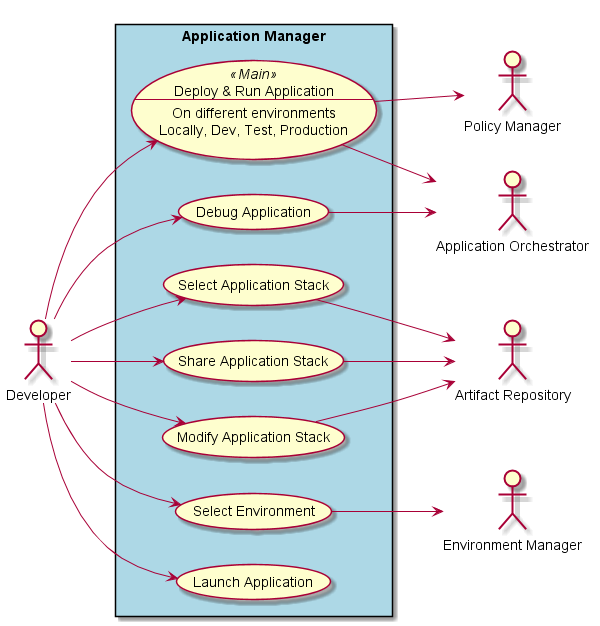

The diagram above was rendered by PlantUML. Its source (embedded in the PNG):
@startuml

left to right direction

actor :Developer:

actor :Policy Manager:
actor :Environment Manager:
actor :Application Orchestrator:
actor :Artifact Repository:

rectangle "Application Manager" #lightblue {
    UseCase DRA <<Main>> as "Deploy & Run Application
    ---
    On different environments
    Locally, Dev, Test, Production
    "

    UseCase SAS as "Select Application Stack"
    UseCase SE  as "Select Environment"
    UseCase DA as "Debug Application"
    UseCase MAS as "Modify Application Stack"
    UseCase SAS2 as "Share Application Stack"
    UseCase LA  as "Launch Application"

    Developer --> DRA
    Developer --> LA
    Developer --> SAS
    Developer --> DA
    Developer --> MAS
    Developer --> SAS2
    Developer --> SE
    SE --> (Environment Manager)
    SAS2 --> (Artifact Repository)
    SAS --> (Artifact Repository)
    MAS --> (Artifact Repository)
    DRA --> (Application Orchestrator)
    DA --> (Application Orchestrator)
    DRA --> (Policy Manager)
}

@enduml